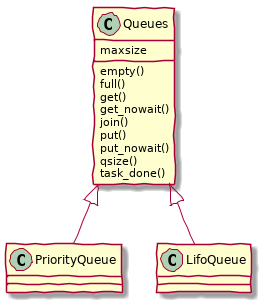

The diagram above was rendered by PlantUML. Its source (embedded in the PNG):
@startuml
skinparam backgroundColor transparent
skinparam handwritten true
Queues : empty()
Queues : full()
Queues : get()
Queues : get_nowait()
Queues : join()
Queues : put()
Queues : put_nowait()
Queues : qsize()
Queues : task_done()
Queues : maxsize
Queues <|-- PriorityQueue
Queues <|-- LifoQueue
@enduml